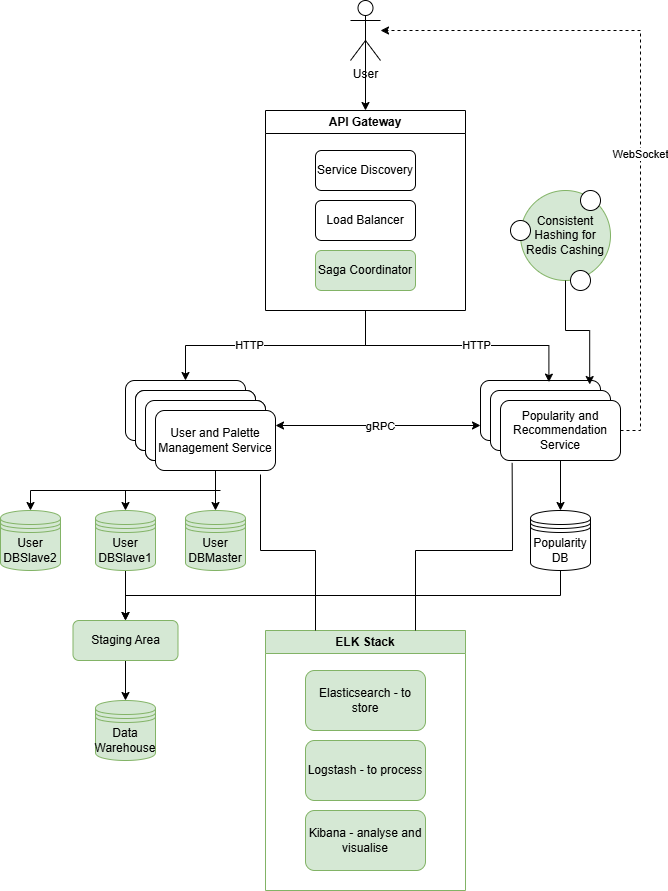

The diagram above was exported from draw.io. Its source (the exported page's mxGraphModel, read from the mxfile embedded in the PNG):
<mxGraphModel dx="1050" dy="530" grid="1" gridSize="10" guides="1" tooltips="1" connect="1" arrows="1" fold="1" page="1" pageScale="1" pageWidth="850" pageHeight="1100" math="0" shadow="0">
  <root>
    <mxCell id="0" />
    <mxCell id="1" parent="0" />
    <mxCell id="V39WSEY6dUxQnB2LrWPH-12" style="edgeStyle=orthogonalEdgeStyle;rounded=0;orthogonalLoop=1;jettySize=auto;html=1;exitX=0.5;exitY=0.5;exitDx=0;exitDy=0;exitPerimeter=0;entryX=0.5;entryY=0;entryDx=0;entryDy=0;" parent="1" source="V39WSEY6dUxQnB2LrWPH-1" target="V39WSEY6dUxQnB2LrWPH-4" edge="1">
      <mxGeometry relative="1" as="geometry" />
    </mxCell>
    <mxCell id="V39WSEY6dUxQnB2LrWPH-1" value="User&lt;div&gt;&lt;br&gt;&lt;/div&gt;" style="shape=umlActor;verticalLabelPosition=bottom;verticalAlign=top;html=1;outlineConnect=0;" parent="1" vertex="1">
      <mxGeometry x="490" y="710" width="30" height="60" as="geometry" />
    </mxCell>
    <mxCell id="V39WSEY6dUxQnB2LrWPH-22" style="edgeStyle=orthogonalEdgeStyle;rounded=0;orthogonalLoop=1;jettySize=auto;html=1;exitX=0.5;exitY=1;exitDx=0;exitDy=0;entryX=0.5;entryY=0;entryDx=0;entryDy=0;" parent="1" source="V39WSEY6dUxQnB2LrWPH-4" target="V39WSEY6dUxQnB2LrWPH-13" edge="1">
      <mxGeometry relative="1" as="geometry" />
    </mxCell>
    <mxCell id="V39WSEY6dUxQnB2LrWPH-24" value="HTTP" style="edgeLabel;html=1;align=center;verticalAlign=middle;resizable=0;points=[];" parent="V39WSEY6dUxQnB2LrWPH-22" vertex="1" connectable="0">
      <mxGeometry x="0.2176" y="-1" relative="1" as="geometry">
        <mxPoint as="offset" />
      </mxGeometry>
    </mxCell>
    <mxCell id="V39WSEY6dUxQnB2LrWPH-4" value="API Gateway" style="swimlane;whiteSpace=wrap;html=1;" parent="1" vertex="1">
      <mxGeometry x="405" y="820" width="200" height="200" as="geometry" />
    </mxCell>
    <mxCell id="V39WSEY6dUxQnB2LrWPH-5" value="Service Discovery" style="rounded=1;whiteSpace=wrap;html=1;" parent="V39WSEY6dUxQnB2LrWPH-4" vertex="1">
      <mxGeometry x="50" y="40" width="100" height="40" as="geometry" />
    </mxCell>
    <mxCell id="V39WSEY6dUxQnB2LrWPH-10" value="Load Balancer" style="rounded=1;whiteSpace=wrap;html=1;" parent="V39WSEY6dUxQnB2LrWPH-4" vertex="1">
      <mxGeometry x="50" y="90" width="100" height="40" as="geometry" />
    </mxCell>
    <mxCell id="V39WSEY6dUxQnB2LrWPH-11" value="Saga Coordinator" style="rounded=1;whiteSpace=wrap;html=1;fillColor=#d5e8d4;strokeColor=#82b366;" parent="V39WSEY6dUxQnB2LrWPH-4" vertex="1">
      <mxGeometry x="50" y="140" width="100" height="40" as="geometry" />
    </mxCell>
    <mxCell id="V39WSEY6dUxQnB2LrWPH-13" value="" style="rounded=1;whiteSpace=wrap;html=1;" parent="1" vertex="1">
      <mxGeometry x="265" y="1090" width="120" height="60" as="geometry" />
    </mxCell>
    <mxCell id="V39WSEY6dUxQnB2LrWPH-14" value="" style="rounded=1;whiteSpace=wrap;html=1;" parent="1" vertex="1">
      <mxGeometry x="275" y="1100" width="120" height="60" as="geometry" />
    </mxCell>
    <mxCell id="V39WSEY6dUxQnB2LrWPH-15" value="User and Palette Management Service" style="rounded=1;whiteSpace=wrap;html=1;" parent="1" vertex="1">
      <mxGeometry x="285" y="1110" width="120" height="60" as="geometry" />
    </mxCell>
    <mxCell id="V39WSEY6dUxQnB2LrWPH-16" value="" style="rounded=1;whiteSpace=wrap;html=1;" parent="1" vertex="1">
      <mxGeometry x="275" y="1100" width="120" height="60" as="geometry" />
    </mxCell>
    <mxCell id="V39WSEY6dUxQnB2LrWPH-17" value="" style="rounded=1;whiteSpace=wrap;html=1;" parent="1" vertex="1">
      <mxGeometry x="285" y="1110" width="120" height="60" as="geometry" />
    </mxCell>
    <mxCell id="V39WSEY6dUxQnB2LrWPH-35" style="edgeStyle=orthogonalEdgeStyle;rounded=0;orthogonalLoop=1;jettySize=auto;html=1;exitX=0.5;exitY=1;exitDx=0;exitDy=0;" parent="1" source="V39WSEY6dUxQnB2LrWPH-18" target="V39WSEY6dUxQnB2LrWPH-34" edge="1">
      <mxGeometry relative="1" as="geometry" />
    </mxCell>
    <mxCell id="V39WSEY6dUxQnB2LrWPH-18" value="User and Palette Management Service" style="rounded=1;whiteSpace=wrap;html=1;" parent="1" vertex="1">
      <mxGeometry x="295" y="1120" width="120" height="60" as="geometry" />
    </mxCell>
    <mxCell id="V39WSEY6dUxQnB2LrWPH-19" value="" style="rounded=1;whiteSpace=wrap;html=1;" parent="1" vertex="1">
      <mxGeometry x="620" y="1090" width="120" height="60" as="geometry" />
    </mxCell>
    <mxCell id="V39WSEY6dUxQnB2LrWPH-20" value="" style="rounded=1;whiteSpace=wrap;html=1;" parent="1" vertex="1">
      <mxGeometry x="630" y="1100" width="120" height="60" as="geometry" />
    </mxCell>
    <mxCell id="V39WSEY6dUxQnB2LrWPH-41" style="edgeStyle=orthogonalEdgeStyle;rounded=0;orthogonalLoop=1;jettySize=auto;html=1;exitX=1;exitY=0.5;exitDx=0;exitDy=0;dashed=1;" parent="1" source="V39WSEY6dUxQnB2LrWPH-21" target="V39WSEY6dUxQnB2LrWPH-1" edge="1">
      <mxGeometry relative="1" as="geometry">
        <Array as="points">
          <mxPoint x="780" y="1140" />
          <mxPoint x="780" y="740" />
        </Array>
      </mxGeometry>
    </mxCell>
    <mxCell id="V39WSEY6dUxQnB2LrWPH-42" value="WebSocket" style="edgeLabel;html=1;align=center;verticalAlign=middle;resizable=0;points=[];" parent="V39WSEY6dUxQnB2LrWPH-41" vertex="1" connectable="0">
      <mxGeometry x="-0.1271" y="1" relative="1" as="geometry">
        <mxPoint as="offset" />
      </mxGeometry>
    </mxCell>
    <mxCell id="V39WSEY6dUxQnB2LrWPH-43" style="edgeStyle=orthogonalEdgeStyle;rounded=0;orthogonalLoop=1;jettySize=auto;html=1;exitX=0.5;exitY=1;exitDx=0;exitDy=0;entryX=0.5;entryY=0;entryDx=0;entryDy=0;" parent="1" source="V39WSEY6dUxQnB2LrWPH-21" target="V39WSEY6dUxQnB2LrWPH-40" edge="1">
      <mxGeometry relative="1" as="geometry" />
    </mxCell>
    <mxCell id="V39WSEY6dUxQnB2LrWPH-21" value="Popularity and Recommendation Service" style="rounded=1;whiteSpace=wrap;html=1;" parent="1" vertex="1">
      <mxGeometry x="640" y="1110" width="120" height="60" as="geometry" />
    </mxCell>
    <mxCell id="V39WSEY6dUxQnB2LrWPH-23" style="edgeStyle=orthogonalEdgeStyle;rounded=0;orthogonalLoop=1;jettySize=auto;html=1;exitX=0.5;exitY=1;exitDx=0;exitDy=0;entryX=0.57;entryY=0.027;entryDx=0;entryDy=0;entryPerimeter=0;" parent="1" source="V39WSEY6dUxQnB2LrWPH-4" target="V39WSEY6dUxQnB2LrWPH-19" edge="1">
      <mxGeometry relative="1" as="geometry" />
    </mxCell>
    <mxCell id="V39WSEY6dUxQnB2LrWPH-25" value="HTTP" style="edgeLabel;html=1;align=center;verticalAlign=middle;resizable=0;points=[];" parent="V39WSEY6dUxQnB2LrWPH-23" vertex="1" connectable="0">
      <mxGeometry x="0.1356" y="1" relative="1" as="geometry">
        <mxPoint as="offset" />
      </mxGeometry>
    </mxCell>
    <mxCell id="V39WSEY6dUxQnB2LrWPH-26" value="Consistent Hashing for Redis Cashing" style="ellipse;whiteSpace=wrap;html=1;aspect=fixed;fillColor=#d5e8d4;strokeColor=#82b366;" parent="1" vertex="1">
      <mxGeometry x="660" y="900" width="90" height="90" as="geometry" />
    </mxCell>
    <mxCell id="V39WSEY6dUxQnB2LrWPH-27" style="edgeStyle=orthogonalEdgeStyle;rounded=0;orthogonalLoop=1;jettySize=auto;html=1;exitX=0.5;exitY=1;exitDx=0;exitDy=0;entryX=0.91;entryY=0.067;entryDx=0;entryDy=0;entryPerimeter=0;" parent="1" source="V39WSEY6dUxQnB2LrWPH-26" target="V39WSEY6dUxQnB2LrWPH-19" edge="1">
      <mxGeometry relative="1" as="geometry" />
    </mxCell>
    <mxCell id="V39WSEY6dUxQnB2LrWPH-28" value="" style="ellipse;whiteSpace=wrap;html=1;aspect=fixed;" parent="1" vertex="1">
      <mxGeometry x="720" y="900" width="20" height="20" as="geometry" />
    </mxCell>
    <mxCell id="V39WSEY6dUxQnB2LrWPH-30" value="" style="ellipse;whiteSpace=wrap;html=1;aspect=fixed;" parent="1" vertex="1">
      <mxGeometry x="710" y="980" width="20" height="20" as="geometry" />
    </mxCell>
    <mxCell id="V39WSEY6dUxQnB2LrWPH-31" value="" style="ellipse;whiteSpace=wrap;html=1;aspect=fixed;" parent="1" vertex="1">
      <mxGeometry x="650" y="930" width="20" height="20" as="geometry" />
    </mxCell>
    <mxCell id="V39WSEY6dUxQnB2LrWPH-32" value="" style="endArrow=classic;startArrow=classic;html=1;rounded=0;exitX=1;exitY=0.25;exitDx=0;exitDy=0;entryX=0;entryY=0.75;entryDx=0;entryDy=0;" parent="1" source="V39WSEY6dUxQnB2LrWPH-18" target="V39WSEY6dUxQnB2LrWPH-19" edge="1">
      <mxGeometry width="50" height="50" relative="1" as="geometry">
        <mxPoint x="510" y="1060" as="sourcePoint" />
        <mxPoint x="560" y="1010" as="targetPoint" />
      </mxGeometry>
    </mxCell>
    <mxCell id="V39WSEY6dUxQnB2LrWPH-33" value="gRPC" style="edgeLabel;html=1;align=center;verticalAlign=middle;resizable=0;points=[];" parent="V39WSEY6dUxQnB2LrWPH-32" vertex="1" connectable="0">
      <mxGeometry x="0.0127" relative="1" as="geometry">
        <mxPoint as="offset" />
      </mxGeometry>
    </mxCell>
    <mxCell id="V39WSEY6dUxQnB2LrWPH-34" value="User DBMaster" style="shape=datastore;whiteSpace=wrap;html=1;fillColor=#d5e8d4;strokeColor=#82b366;" parent="1" vertex="1">
      <mxGeometry x="325" y="1220" width="60" height="60" as="geometry" />
    </mxCell>
    <mxCell id="V39WSEY6dUxQnB2LrWPH-45" style="edgeStyle=orthogonalEdgeStyle;rounded=0;orthogonalLoop=1;jettySize=auto;html=1;exitX=0.5;exitY=1;exitDx=0;exitDy=0;entryX=0.5;entryY=0;entryDx=0;entryDy=0;" parent="1" source="V39WSEY6dUxQnB2LrWPH-36" target="V39WSEY6dUxQnB2LrWPH-44" edge="1">
      <mxGeometry relative="1" as="geometry" />
    </mxCell>
    <mxCell id="V39WSEY6dUxQnB2LrWPH-36" value="User DBSlave1" style="shape=datastore;whiteSpace=wrap;html=1;fillColor=#d5e8d4;strokeColor=#82b366;" parent="1" vertex="1">
      <mxGeometry x="235" y="1220" width="60" height="60" as="geometry" />
    </mxCell>
    <mxCell id="V39WSEY6dUxQnB2LrWPH-37" value="User DBSlave2" style="shape=datastore;whiteSpace=wrap;html=1;fillColor=#d5e8d4;strokeColor=#82b366;" parent="1" vertex="1">
      <mxGeometry x="140" y="1220" width="60" height="60" as="geometry" />
    </mxCell>
    <mxCell id="V39WSEY6dUxQnB2LrWPH-38" value="" style="endArrow=classic;html=1;rounded=0;entryX=0.5;entryY=0;entryDx=0;entryDy=0;" parent="1" target="V39WSEY6dUxQnB2LrWPH-36" edge="1">
      <mxGeometry width="50" height="50" relative="1" as="geometry">
        <mxPoint x="360" y="1200" as="sourcePoint" />
        <mxPoint x="560" y="1080" as="targetPoint" />
        <Array as="points">
          <mxPoint x="265" y="1200" />
        </Array>
      </mxGeometry>
    </mxCell>
    <mxCell id="V39WSEY6dUxQnB2LrWPH-39" value="" style="endArrow=classic;html=1;rounded=0;entryX=0.5;entryY=0;entryDx=0;entryDy=0;" parent="1" target="V39WSEY6dUxQnB2LrWPH-37" edge="1">
      <mxGeometry width="50" height="50" relative="1" as="geometry">
        <mxPoint x="270" y="1200" as="sourcePoint" />
        <mxPoint x="560" y="1080" as="targetPoint" />
        <Array as="points">
          <mxPoint x="170" y="1200" />
        </Array>
      </mxGeometry>
    </mxCell>
    <mxCell id="V39WSEY6dUxQnB2LrWPH-46" style="edgeStyle=orthogonalEdgeStyle;rounded=0;orthogonalLoop=1;jettySize=auto;html=1;exitX=0.5;exitY=1;exitDx=0;exitDy=0;entryX=0.5;entryY=0;entryDx=0;entryDy=0;" parent="1" source="V39WSEY6dUxQnB2LrWPH-40" target="V39WSEY6dUxQnB2LrWPH-44" edge="1">
      <mxGeometry relative="1" as="geometry" />
    </mxCell>
    <mxCell id="V39WSEY6dUxQnB2LrWPH-40" value="Popularity DB" style="shape=datastore;whiteSpace=wrap;html=1;" parent="1" vertex="1">
      <mxGeometry x="670" y="1220" width="60" height="60" as="geometry" />
    </mxCell>
    <mxCell id="V39WSEY6dUxQnB2LrWPH-48" style="edgeStyle=orthogonalEdgeStyle;rounded=0;orthogonalLoop=1;jettySize=auto;html=1;exitX=0.5;exitY=1;exitDx=0;exitDy=0;fillColor=#ffe6cc;strokeColor=#000000;" parent="1" source="V39WSEY6dUxQnB2LrWPH-44" target="V39WSEY6dUxQnB2LrWPH-47" edge="1">
      <mxGeometry relative="1" as="geometry" />
    </mxCell>
    <mxCell id="V39WSEY6dUxQnB2LrWPH-44" value="Staging Area" style="rounded=1;whiteSpace=wrap;html=1;fillColor=#d5e8d4;strokeColor=#82b366;" parent="1" vertex="1">
      <mxGeometry x="212.5" y="1330" width="105" height="40" as="geometry" />
    </mxCell>
    <mxCell id="V39WSEY6dUxQnB2LrWPH-47" value="Data Warehouse" style="shape=datastore;whiteSpace=wrap;html=1;fillColor=#d5e8d4;strokeColor=#82b366;" parent="1" vertex="1">
      <mxGeometry x="235" y="1410" width="60" height="60" as="geometry" />
    </mxCell>
    <mxCell id="V39WSEY6dUxQnB2LrWPH-49" value="ELK Stack" style="swimlane;whiteSpace=wrap;html=1;startSize=23;fillColor=#d5e8d4;strokeColor=#82b366;" parent="1" vertex="1">
      <mxGeometry x="405" y="1340" width="200" height="260" as="geometry" />
    </mxCell>
    <mxCell id="V39WSEY6dUxQnB2LrWPH-50" value="Elasticsearch - to store" style="rounded=1;whiteSpace=wrap;html=1;fillColor=#d5e8d4;strokeColor=#82b366;" parent="V39WSEY6dUxQnB2LrWPH-49" vertex="1">
      <mxGeometry x="40" y="40" width="120" height="60" as="geometry" />
    </mxCell>
    <mxCell id="V39WSEY6dUxQnB2LrWPH-51" value="Logstash - to process" style="rounded=1;whiteSpace=wrap;html=1;fillColor=#d5e8d4;strokeColor=#82b366;" parent="V39WSEY6dUxQnB2LrWPH-49" vertex="1">
      <mxGeometry x="40" y="110" width="120" height="60" as="geometry" />
    </mxCell>
    <mxCell id="V39WSEY6dUxQnB2LrWPH-52" value="Kibana - analyse and visualise" style="rounded=1;whiteSpace=wrap;html=1;fillColor=#d5e8d4;strokeColor=#82b366;" parent="1" vertex="1">
      <mxGeometry x="445" y="1520" width="120" height="60" as="geometry" />
    </mxCell>
    <mxCell id="V39WSEY6dUxQnB2LrWPH-53" value="" style="endArrow=none;html=1;rounded=0;entryX=0.25;entryY=0;entryDx=0;entryDy=0;" parent="1" target="V39WSEY6dUxQnB2LrWPH-49" edge="1">
      <mxGeometry width="50" height="50" relative="1" as="geometry">
        <mxPoint x="400" y="1184" as="sourcePoint" />
        <mxPoint x="560" y="1170" as="targetPoint" />
        <Array as="points">
          <mxPoint x="400" y="1260" />
          <mxPoint x="455" y="1260" />
        </Array>
      </mxGeometry>
    </mxCell>
    <mxCell id="V39WSEY6dUxQnB2LrWPH-54" value="" style="endArrow=none;html=1;rounded=0;entryX=0.097;entryY=1.04;entryDx=0;entryDy=0;entryPerimeter=0;exitX=0.75;exitY=0;exitDx=0;exitDy=0;" parent="1" source="V39WSEY6dUxQnB2LrWPH-49" target="V39WSEY6dUxQnB2LrWPH-21" edge="1">
      <mxGeometry width="50" height="50" relative="1" as="geometry">
        <mxPoint x="510" y="1290" as="sourcePoint" />
        <mxPoint x="560" y="1240" as="targetPoint" />
        <Array as="points">
          <mxPoint x="555" y="1260" />
          <mxPoint x="652" y="1260" />
        </Array>
      </mxGeometry>
    </mxCell>
  </root>
</mxGraphModel>